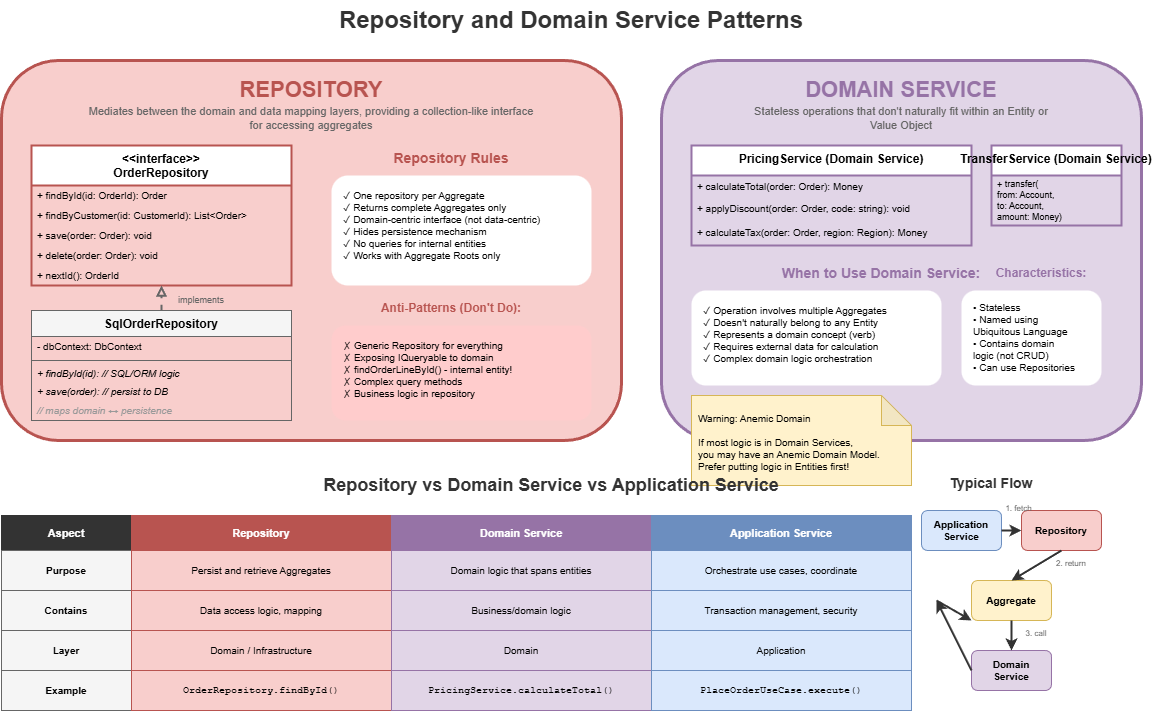

The diagram above was exported from draw.io. Its source (the exported page's mxGraphModel, read from the mxfile embedded in the PNG):
<mxGraphModel dx="2566" dy="1139" grid="1" gridSize="10" guides="1" tooltips="1" connect="1" arrows="1" fold="1" page="1" pageScale="1" pageWidth="1600" pageHeight="1000" math="0" shadow="0">
  <root>
    <mxCell id="0" />
    <mxCell id="1" parent="0" />
    <mxCell id="title" value="Repository and Domain Service Patterns" style="text;html=1;strokeColor=none;fillColor=none;align=center;verticalAlign=middle;whiteSpace=wrap;rounded=0;fontSize=24;fontStyle=1;fontColor=#333333;" parent="1" vertex="1">
      <mxGeometry x="400" y="20" width="500" height="40" as="geometry" />
    </mxCell>
    <mxCell id="repo-section" value="" style="rounded=1;whiteSpace=wrap;html=1;fillColor=#f8cecc;strokeColor=#b85450;strokeWidth=3;" parent="1" vertex="1">
      <mxGeometry x="80" y="80" width="620" height="380" as="geometry" />
    </mxCell>
    <mxCell id="repo-title" value="REPOSITORY" style="text;html=1;strokeColor=none;fillColor=none;align=center;verticalAlign=middle;whiteSpace=wrap;rounded=0;fontSize=22;fontStyle=1;fontColor=#b85450;" parent="1" vertex="1">
      <mxGeometry x="320" y="90" width="140" height="40" as="geometry" />
    </mxCell>
    <mxCell id="repo-desc" value="Mediates between the domain and data mapping layers, providing a collection-like interface for accessing aggregates" style="text;html=1;strokeColor=none;fillColor=none;align=center;verticalAlign=middle;whiteSpace=wrap;rounded=0;fontSize=11;fontColor=#666666;" parent="1" vertex="1">
      <mxGeometry x="160" y="125" width="460" height="25" as="geometry" />
    </mxCell>
    <mxCell id="repo-interface" value="&lt;&lt;interface&gt;&gt;&#10;OrderRepository" style="swimlane;fontStyle=1;align=center;verticalAlign=top;childLayout=stackLayout;horizontal=1;startSize=40;horizontalStack=0;resizeParent=1;resizeParentMax=0;resizeLast=0;collapsible=0;marginBottom=0;fillColor=#ffffff;strokeColor=#b85450;strokeWidth=2;" parent="1" vertex="1">
      <mxGeometry x="110" y="165" width="260" height="140" as="geometry" />
    </mxCell>
    <mxCell id="repo-find" value="+ findById(id: OrderId): Order" style="text;strokeColor=none;fillColor=none;align=left;verticalAlign=middle;spacingLeft=4;spacingRight=4;overflow=hidden;rotatable=0;points=[[0,0.5],[1,0.5]];portConstraint=eastwest;fontSize=10;" parent="repo-interface" vertex="1">
      <mxGeometry y="40" width="260" height="20" as="geometry" />
    </mxCell>
    <mxCell id="repo-findby" value="+ findByCustomer(id: CustomerId): List&lt;Order&gt;" style="text;strokeColor=none;fillColor=none;align=left;verticalAlign=middle;spacingLeft=4;spacingRight=4;overflow=hidden;rotatable=0;points=[[0,0.5],[1,0.5]];portConstraint=eastwest;fontSize=10;" parent="repo-interface" vertex="1">
      <mxGeometry y="60" width="260" height="20" as="geometry" />
    </mxCell>
    <mxCell id="repo-save" value="+ save(order: Order): void" style="text;strokeColor=none;fillColor=none;align=left;verticalAlign=middle;spacingLeft=4;spacingRight=4;overflow=hidden;rotatable=0;points=[[0,0.5],[1,0.5]];portConstraint=eastwest;fontSize=10;" parent="repo-interface" vertex="1">
      <mxGeometry y="80" width="260" height="20" as="geometry" />
    </mxCell>
    <mxCell id="repo-delete" value="+ delete(order: Order): void" style="text;strokeColor=none;fillColor=none;align=left;verticalAlign=middle;spacingLeft=4;spacingRight=4;overflow=hidden;rotatable=0;points=[[0,0.5],[1,0.5]];portConstraint=eastwest;fontSize=10;" parent="repo-interface" vertex="1">
      <mxGeometry y="100" width="260" height="20" as="geometry" />
    </mxCell>
    <mxCell id="repo-nextid" value="+ nextId(): OrderId" style="text;strokeColor=none;fillColor=none;align=left;verticalAlign=middle;spacingLeft=4;spacingRight=4;overflow=hidden;rotatable=0;points=[[0,0.5],[1,0.5]];portConstraint=eastwest;fontSize=10;" parent="repo-interface" vertex="1">
      <mxGeometry y="120" width="260" height="20" as="geometry" />
    </mxCell>
    <mxCell id="repo-impl" value="SqlOrderRepository" style="swimlane;fontStyle=1;align=center;verticalAlign=top;childLayout=stackLayout;horizontal=1;startSize=26;horizontalStack=0;resizeParent=1;resizeParentMax=0;resizeLast=0;collapsible=0;marginBottom=0;fillColor=#f5f5f5;strokeColor=#666666;" parent="1" vertex="1">
      <mxGeometry x="110" y="330" width="260" height="110" as="geometry" />
    </mxCell>
    <mxCell id="impl-db" value="- dbContext: DbContext" style="text;strokeColor=none;fillColor=none;align=left;verticalAlign=middle;spacingLeft=4;spacingRight=4;overflow=hidden;rotatable=0;points=[[0,0.5],[1,0.5]];portConstraint=eastwest;fontSize=10;" parent="repo-impl" vertex="1">
      <mxGeometry y="26" width="260" height="20" as="geometry" />
    </mxCell>
    <mxCell id="impl-sep" value="" style="line;strokeWidth=1;fillColor=none;align=left;verticalAlign=middle;spacingTop=-1;spacingLeft=3;spacingRight=3;rotatable=0;labelPosition=right;points=[];portConstraint=eastwest;strokeColor=#666666;" parent="repo-impl" vertex="1">
      <mxGeometry y="46" width="260" height="8" as="geometry" />
    </mxCell>
    <mxCell id="impl-find" value="+ findById(id): // SQL/ORM logic" style="text;strokeColor=none;fillColor=none;align=left;verticalAlign=middle;spacingLeft=4;spacingRight=4;overflow=hidden;rotatable=0;points=[[0,0.5],[1,0.5]];portConstraint=eastwest;fontSize=10;fontStyle=2;" parent="repo-impl" vertex="1">
      <mxGeometry y="54" width="260" height="18" as="geometry" />
    </mxCell>
    <mxCell id="impl-save" value="+ save(order): // persist to DB" style="text;strokeColor=none;fillColor=none;align=left;verticalAlign=middle;spacingLeft=4;spacingRight=4;overflow=hidden;rotatable=0;points=[[0,0.5],[1,0.5]];portConstraint=eastwest;fontSize=10;fontStyle=2;" parent="repo-impl" vertex="1">
      <mxGeometry y="72" width="260" height="18" as="geometry" />
    </mxCell>
    <mxCell id="impl-etc" value="// maps domain ↔ persistence" style="text;strokeColor=none;fillColor=none;align=left;verticalAlign=middle;spacingLeft=4;spacingRight=4;overflow=hidden;rotatable=0;points=[[0,0.5],[1,0.5]];portConstraint=eastwest;fontSize=10;fontStyle=2;fontColor=#999999;" parent="repo-impl" vertex="1">
      <mxGeometry y="90" width="260" height="20" as="geometry" />
    </mxCell>
    <mxCell id="impl-arrow" value="" style="endArrow=block;endFill=0;html=1;strokeWidth=2;strokeColor=#666666;exitX=0.5;exitY=0;exitDx=0;exitDy=0;entryX=0.5;entryY=1;entryDx=0;entryDy=0;dashed=1;" parent="1" source="repo-impl" target="repo-interface" edge="1">
      <mxGeometry relative="1" as="geometry" />
    </mxCell>
    <mxCell id="impl-label" value="implements" style="text;html=1;strokeColor=none;fillColor=none;align=center;verticalAlign=middle;whiteSpace=wrap;rounded=0;fontSize=9;fontColor=#666666;" parent="1" vertex="1">
      <mxGeometry x="250" y="310" width="60" height="20" as="geometry" />
    </mxCell>
    <mxCell id="repo-rules" value="Repository Rules" style="text;html=1;strokeColor=none;fillColor=none;align=center;verticalAlign=middle;whiteSpace=wrap;rounded=0;fontSize=14;fontStyle=1;fontColor=#b85450;" parent="1" vertex="1">
      <mxGeometry x="460" y="165" width="140" height="25" as="geometry" />
    </mxCell>
    <mxCell id="repo-rules-list" value="✓ One repository per Aggregate&#10;✓ Returns complete Aggregates only&#10;✓ Domain-centric interface (not data-centric)&#10;✓ Hides persistence mechanism&#10;✓ No queries for internal entities&#10;✓ Works with Aggregate Roots only" style="text;html=1;strokeColor=none;fillColor=#ffffff;align=left;verticalAlign=top;whiteSpace=wrap;rounded=1;fontSize=10;spacingLeft=10;spacingTop=8;" parent="1" vertex="1">
      <mxGeometry x="410" y="195" width="260" height="110" as="geometry" />
    </mxCell>
    <mxCell id="repo-bad" value="Anti-Patterns (Don't Do):" style="text;html=1;strokeColor=none;fillColor=none;align=center;verticalAlign=middle;whiteSpace=wrap;rounded=0;fontSize=12;fontStyle=1;fontColor=#b85450;" parent="1" vertex="1">
      <mxGeometry x="440" y="315" width="180" height="25" as="geometry" />
    </mxCell>
    <mxCell id="repo-bad-list" value="✗ Generic Repository&lt;T&gt; for everything&#10;✗ Exposing IQueryable to domain&#10;✗ findOrderLineById() - internal entity!&#10;✗ Complex query methods&#10;✗ Business logic in repository" style="text;html=1;strokeColor=none;fillColor=#ffcccc;align=left;verticalAlign=top;whiteSpace=wrap;rounded=1;fontSize=10;spacingLeft=10;spacingTop=8;" parent="1" vertex="1">
      <mxGeometry x="410" y="345" width="260" height="95" as="geometry" />
    </mxCell>
    <mxCell id="ds-section" value="" style="rounded=1;whiteSpace=wrap;html=1;fillColor=#e1d5e7;strokeColor=#9673a6;strokeWidth=3;" parent="1" vertex="1">
      <mxGeometry x="740" y="80" width="480" height="380" as="geometry" />
    </mxCell>
    <mxCell id="ds-title" value="DOMAIN SERVICE" style="text;html=1;strokeColor=none;fillColor=none;align=center;verticalAlign=middle;whiteSpace=wrap;rounded=0;fontSize=22;fontStyle=1;fontColor=#9673a6;" parent="1" vertex="1">
      <mxGeometry x="880" y="90" width="200" height="40" as="geometry" />
    </mxCell>
    <mxCell id="ds-desc" value="Stateless operations that don't naturally fit within an Entity or Value Object" style="text;html=1;strokeColor=none;fillColor=none;align=center;verticalAlign=middle;whiteSpace=wrap;rounded=0;fontSize=11;fontColor=#666666;" parent="1" vertex="1">
      <mxGeometry x="820" y="125" width="320" height="25" as="geometry" />
    </mxCell>
    <mxCell id="ds-example" value="PricingService (Domain Service)" style="swimlane;fontStyle=1;align=center;verticalAlign=top;childLayout=stackLayout;horizontal=1;startSize=30;horizontalStack=0;resizeParent=1;resizeParentMax=0;resizeLast=0;collapsible=0;marginBottom=0;fillColor=#ffffff;strokeColor=#9673a6;strokeWidth=2;" parent="1" vertex="1">
      <mxGeometry x="770" y="165" width="280" height="100" as="geometry" />
    </mxCell>
    <mxCell id="ds-calc" value="+ calculateTotal(order: Order): Money" style="text;strokeColor=none;fillColor=none;align=left;verticalAlign=middle;spacingLeft=4;spacingRight=4;overflow=hidden;rotatable=0;points=[[0,0.5],[1,0.5]];portConstraint=eastwest;fontSize=10;" parent="ds-example" vertex="1">
      <mxGeometry y="30" width="280" height="22" as="geometry" />
    </mxCell>
    <mxCell id="ds-discount" value="+ applyDiscount(order: Order, code: string): void" style="text;strokeColor=none;fillColor=none;align=left;verticalAlign=middle;spacingLeft=4;spacingRight=4;overflow=hidden;rotatable=0;points=[[0,0.5],[1,0.5]];portConstraint=eastwest;fontSize=10;" parent="ds-example" vertex="1">
      <mxGeometry y="52" width="280" height="22" as="geometry" />
    </mxCell>
    <mxCell id="ds-tax" value="+ calculateTax(order: Order, region: Region): Money" style="text;strokeColor=none;fillColor=none;align=left;verticalAlign=middle;spacingLeft=4;spacingRight=4;overflow=hidden;rotatable=0;points=[[0,0.5],[1,0.5]];portConstraint=eastwest;fontSize=10;" parent="ds-example" vertex="1">
      <mxGeometry y="74" width="280" height="26" as="geometry" />
    </mxCell>
    <mxCell id="ds-example2" value="TransferService (Domain Service)" style="swimlane;fontStyle=1;align=center;verticalAlign=top;childLayout=stackLayout;horizontal=1;startSize=30;horizontalStack=0;resizeParent=1;resizeParentMax=0;resizeLast=0;collapsible=0;marginBottom=0;fillColor=#ffffff;strokeColor=#9673a6;strokeWidth=2;" parent="1" vertex="1">
      <mxGeometry x="1070" y="165" width="130" height="80" as="geometry" />
    </mxCell>
    <mxCell id="ds-transfer" value="+ transfer(&#10;   from: Account,&#10;   to: Account,&#10;   amount: Money)" style="text;strokeColor=none;fillColor=none;align=left;verticalAlign=middle;spacingLeft=4;spacingRight=4;overflow=hidden;rotatable=0;points=[[0,0.5],[1,0.5]];portConstraint=eastwest;fontSize=9;" parent="ds-example2" vertex="1">
      <mxGeometry y="30" width="130" height="50" as="geometry" />
    </mxCell>
    <mxCell id="ds-when" value="When to Use Domain Service:" style="text;html=1;strokeColor=none;fillColor=none;align=center;verticalAlign=middle;whiteSpace=wrap;rounded=0;fontSize=14;fontStyle=1;fontColor=#9673a6;" parent="1" vertex="1">
      <mxGeometry x="850" y="280" width="220" height="25" as="geometry" />
    </mxCell>
    <mxCell id="ds-when-list" value="✓ Operation involves multiple Aggregates&#10;✓ Doesn't naturally belong to any Entity&#10;✓ Represents a domain concept (verb)&#10;✓ Requires external data for calculation&#10;✓ Complex domain logic orchestration" style="text;html=1;strokeColor=none;fillColor=#ffffff;align=left;verticalAlign=top;whiteSpace=wrap;rounded=1;fontSize=10;spacingLeft=10;spacingTop=8;" parent="1" vertex="1">
      <mxGeometry x="770" y="310" width="250" height="95" as="geometry" />
    </mxCell>
    <mxCell id="ds-char" value="Characteristics:" style="text;html=1;strokeColor=none;fillColor=none;align=center;verticalAlign=middle;whiteSpace=wrap;rounded=0;fontSize=12;fontStyle=1;fontColor=#9673a6;" parent="1" vertex="1">
      <mxGeometry x="1060" y="280" width="120" height="25" as="geometry" />
    </mxCell>
    <mxCell id="ds-char-list" value="• Stateless&#10;• Named using&#10;  Ubiquitous Language&#10;• Contains domain&#10;  logic (not CRUD)&#10;• Can use Repositories" style="text;html=1;strokeColor=none;fillColor=#ffffff;align=left;verticalAlign=top;whiteSpace=wrap;rounded=1;fontSize=10;spacingLeft=10;spacingTop=5;" parent="1" vertex="1">
      <mxGeometry x="1040" y="310" width="140" height="95" as="geometry" />
    </mxCell>
    <mxCell id="ds-warning" value="Warning: Anemic Domain&#10;&#10;If most logic is in Domain Services,&#10;you may have an Anemic Domain Model.&#10;Prefer putting logic in Entities first!" style="shape=note;whiteSpace=wrap;html=1;backgroundOutline=1;darkOpacity=0.05;fillColor=#fff2cc;strokeColor=#d6b656;fontSize=10;align=left;spacingLeft=5;spacingTop=3;" parent="1" vertex="1">
      <mxGeometry x="770" y="415" width="220" height="90" as="geometry" />
    </mxCell>
    <mxCell id="compare-title" value="Repository vs Domain Service vs Application Service" style="text;html=1;strokeColor=none;fillColor=none;align=center;verticalAlign=middle;whiteSpace=wrap;rounded=0;fontSize=18;fontStyle=1;fontColor=#333333;" parent="1" vertex="1">
      <mxGeometry x="400" y="490" width="460" height="30" as="geometry" />
    </mxCell>
    <mxCell id="table-header-aspect" value="Aspect" style="rounded=0;whiteSpace=wrap;html=1;fillColor=#333333;strokeColor=#333333;fontColor=#ffffff;fontStyle=1;fontSize=11;" parent="1" vertex="1">
      <mxGeometry x="80" y="535" width="130" height="35" as="geometry" />
    </mxCell>
    <mxCell id="table-header-repo" value="Repository" style="rounded=0;whiteSpace=wrap;html=1;fillColor=#b85450;strokeColor=#b85450;fontColor=#ffffff;fontStyle=1;fontSize=11;" parent="1" vertex="1">
      <mxGeometry x="210" y="535" width="260" height="35" as="geometry" />
    </mxCell>
    <mxCell id="table-header-ds" value="Domain Service" style="rounded=0;whiteSpace=wrap;html=1;fillColor=#9673a6;strokeColor=#9673a6;fontColor=#ffffff;fontStyle=1;fontSize=11;" parent="1" vertex="1">
      <mxGeometry x="470" y="535" width="260" height="35" as="geometry" />
    </mxCell>
    <mxCell id="table-header-as" value="Application Service" style="rounded=0;whiteSpace=wrap;html=1;fillColor=#6c8ebf;strokeColor=#6c8ebf;fontColor=#ffffff;fontStyle=1;fontSize=11;" parent="1" vertex="1">
      <mxGeometry x="730" y="535" width="260" height="35" as="geometry" />
    </mxCell>
    <mxCell id="row1-aspect" value="Purpose" style="rounded=0;whiteSpace=wrap;html=1;fillColor=#f5f5f5;strokeColor=#666666;fontSize=10;fontStyle=1;" parent="1" vertex="1">
      <mxGeometry x="80" y="570" width="130" height="40" as="geometry" />
    </mxCell>
    <mxCell id="row1-repo" value="Persist and retrieve Aggregates" style="rounded=0;whiteSpace=wrap;html=1;fillColor=#f8cecc;strokeColor=#b85450;fontSize=10;" parent="1" vertex="1">
      <mxGeometry x="210" y="570" width="260" height="40" as="geometry" />
    </mxCell>
    <mxCell id="row1-ds" value="Domain logic that spans entities" style="rounded=0;whiteSpace=wrap;html=1;fillColor=#e1d5e7;strokeColor=#9673a6;fontSize=10;" parent="1" vertex="1">
      <mxGeometry x="470" y="570" width="260" height="40" as="geometry" />
    </mxCell>
    <mxCell id="row1-as" value="Orchestrate use cases, coordinate" style="rounded=0;whiteSpace=wrap;html=1;fillColor=#dae8fc;strokeColor=#6c8ebf;fontSize=10;" parent="1" vertex="1">
      <mxGeometry x="730" y="570" width="260" height="40" as="geometry" />
    </mxCell>
    <mxCell id="row2-aspect" value="Contains" style="rounded=0;whiteSpace=wrap;html=1;fillColor=#f5f5f5;strokeColor=#666666;fontSize=10;fontStyle=1;" parent="1" vertex="1">
      <mxGeometry x="80" y="610" width="130" height="40" as="geometry" />
    </mxCell>
    <mxCell id="row2-repo" value="Data access logic, mapping" style="rounded=0;whiteSpace=wrap;html=1;fillColor=#f8cecc;strokeColor=#b85450;fontSize=10;" parent="1" vertex="1">
      <mxGeometry x="210" y="610" width="260" height="40" as="geometry" />
    </mxCell>
    <mxCell id="row2-ds" value="Business/domain logic" style="rounded=0;whiteSpace=wrap;html=1;fillColor=#e1d5e7;strokeColor=#9673a6;fontSize=10;" parent="1" vertex="1">
      <mxGeometry x="470" y="610" width="260" height="40" as="geometry" />
    </mxCell>
    <mxCell id="row2-as" value="Transaction management, security" style="rounded=0;whiteSpace=wrap;html=1;fillColor=#dae8fc;strokeColor=#6c8ebf;fontSize=10;" parent="1" vertex="1">
      <mxGeometry x="730" y="610" width="260" height="40" as="geometry" />
    </mxCell>
    <mxCell id="row3-aspect" value="Layer" style="rounded=0;whiteSpace=wrap;html=1;fillColor=#f5f5f5;strokeColor=#666666;fontSize=10;fontStyle=1;" parent="1" vertex="1">
      <mxGeometry x="80" y="650" width="130" height="40" as="geometry" />
    </mxCell>
    <mxCell id="row3-repo" value="Domain / Infrastructure" style="rounded=0;whiteSpace=wrap;html=1;fillColor=#f8cecc;strokeColor=#b85450;fontSize=10;" parent="1" vertex="1">
      <mxGeometry x="210" y="650" width="260" height="40" as="geometry" />
    </mxCell>
    <mxCell id="row3-ds" value="Domain" style="rounded=0;whiteSpace=wrap;html=1;fillColor=#e1d5e7;strokeColor=#9673a6;fontSize=10;" parent="1" vertex="1">
      <mxGeometry x="470" y="650" width="260" height="40" as="geometry" />
    </mxCell>
    <mxCell id="row3-as" value="Application" style="rounded=0;whiteSpace=wrap;html=1;fillColor=#dae8fc;strokeColor=#6c8ebf;fontSize=10;" parent="1" vertex="1">
      <mxGeometry x="730" y="650" width="260" height="40" as="geometry" />
    </mxCell>
    <mxCell id="row4-aspect" value="Example" style="rounded=0;whiteSpace=wrap;html=1;fillColor=#f5f5f5;strokeColor=#666666;fontSize=10;fontStyle=1;" parent="1" vertex="1">
      <mxGeometry x="80" y="690" width="130" height="40" as="geometry" />
    </mxCell>
    <mxCell id="row4-repo" value="OrderRepository.findById()" style="rounded=0;whiteSpace=wrap;html=1;fillColor=#f8cecc;strokeColor=#b85450;fontSize=10;fontFamily=Courier New;" parent="1" vertex="1">
      <mxGeometry x="210" y="690" width="260" height="40" as="geometry" />
    </mxCell>
    <mxCell id="row4-ds" value="PricingService.calculateTotal()" style="rounded=0;whiteSpace=wrap;html=1;fillColor=#e1d5e7;strokeColor=#9673a6;fontSize=10;fontFamily=Courier New;" parent="1" vertex="1">
      <mxGeometry x="470" y="690" width="260" height="40" as="geometry" />
    </mxCell>
    <mxCell id="row4-as" value="PlaceOrderUseCase.execute()" style="rounded=0;whiteSpace=wrap;html=1;fillColor=#dae8fc;strokeColor=#6c8ebf;fontSize=10;fontFamily=Courier New;" parent="1" vertex="1">
      <mxGeometry x="730" y="690" width="260" height="40" as="geometry" />
    </mxCell>
    <mxCell id="flow-title" value="Typical Flow" style="text;html=1;strokeColor=none;fillColor=none;align=center;verticalAlign=middle;whiteSpace=wrap;rounded=0;fontSize=14;fontStyle=1;fontColor=#333333;" parent="1" vertex="1">
      <mxGeometry x="1020" y="490" width="100" height="25" as="geometry" />
    </mxCell>
    <mxCell id="flow-as" value="Application&#10;Service" style="rounded=1;whiteSpace=wrap;html=1;fillColor=#dae8fc;strokeColor=#6c8ebf;fontSize=10;fontStyle=1;" parent="1" vertex="1">
      <mxGeometry x="1000" y="530" width="80" height="40" as="geometry" />
    </mxCell>
    <mxCell id="flow-repo" value="Repository" style="rounded=1;whiteSpace=wrap;html=1;fillColor=#f8cecc;strokeColor=#b85450;fontSize=10;fontStyle=1;" parent="1" vertex="1">
      <mxGeometry x="1100" y="530" width="80" height="40" as="geometry" />
    </mxCell>
    <mxCell id="flow-agg" value="Aggregate" style="rounded=1;whiteSpace=wrap;html=1;fillColor=#fff2cc;strokeColor=#d6b656;fontSize=10;fontStyle=1;" parent="1" vertex="1">
      <mxGeometry x="1050" y="600" width="80" height="40" as="geometry" />
    </mxCell>
    <mxCell id="flow-ds" value="Domain&#10;Service" style="rounded=1;whiteSpace=wrap;html=1;fillColor=#e1d5e7;strokeColor=#9673a6;fontSize=10;fontStyle=1;" parent="1" vertex="1">
      <mxGeometry x="1050" y="670" width="80" height="40" as="geometry" />
    </mxCell>
    <mxCell id="flow-arr1" value="" style="endArrow=classic;html=1;strokeWidth=2;strokeColor=#333333;exitX=1;exitY=0.5;exitDx=0;exitDy=0;entryX=0;entryY=0.5;entryDx=0;entryDy=0;" parent="1" source="flow-as" target="flow-repo" edge="1">
      <mxGeometry relative="1" as="geometry" />
    </mxCell>
    <mxCell id="flow-arr2" value="" style="endArrow=classic;html=1;strokeWidth=2;strokeColor=#333333;exitX=0.5;exitY=1;exitDx=0;exitDy=0;entryX=0.5;entryY=0;entryDx=0;entryDy=0;" parent="1" source="flow-repo" target="flow-agg" edge="1">
      <mxGeometry relative="1" as="geometry" />
    </mxCell>
    <mxCell id="flow-arr3" value="" style="endArrow=classic;html=1;strokeWidth=2;strokeColor=#333333;exitX=0.5;exitY=1;exitDx=0;exitDy=0;entryX=0.5;entryY=0;entryDx=0;entryDy=0;" parent="1" source="flow-agg" target="flow-ds" edge="1">
      <mxGeometry relative="1" as="geometry" />
    </mxCell>
    <mxCell id="flow-arr4" value="" style="endArrow=classic;html=1;strokeWidth=2;strokeColor=#333333;exitX=0;exitY=0.5;exitDx=0;exitDy=0;curved=1;" parent="1" source="flow-ds" edge="1">
      <mxGeometry relative="1" as="geometry">
        <mxPoint x="1015" y="620" as="targetPoint" />
      </mxGeometry>
    </mxCell>
    <mxCell id="flow-arr5" value="" style="endArrow=classic;html=1;strokeWidth=2;strokeColor=#333333;entryX=0;entryY=1;entryDx=0;entryDy=0;" parent="1" target="flow-agg" edge="1">
      <mxGeometry relative="1" as="geometry">
        <mxPoint x="1015" y="620" as="sourcePoint" />
      </mxGeometry>
    </mxCell>
    <mxCell id="flow-label1" value="1. fetch" style="text;html=1;strokeColor=none;fillColor=none;align=center;verticalAlign=middle;whiteSpace=wrap;rounded=0;fontSize=8;fontColor=#666666;" parent="1" vertex="1">
      <mxGeometry x="1080" y="520" width="35" height="15" as="geometry" />
    </mxCell>
    <mxCell id="flow-label2" value="2. return" style="text;html=1;strokeColor=none;fillColor=none;align=center;verticalAlign=middle;whiteSpace=wrap;rounded=0;fontSize=8;fontColor=#666666;" parent="1" vertex="1">
      <mxGeometry x="1130" y="575" width="40" height="15" as="geometry" />
    </mxCell>
    <mxCell id="flow-label3" value="3. call" style="text;html=1;strokeColor=none;fillColor=none;align=center;verticalAlign=middle;whiteSpace=wrap;rounded=0;fontSize=8;fontColor=#666666;" parent="1" vertex="1">
      <mxGeometry x="1100" y="645" width="30" height="15" as="geometry" />
    </mxCell>
  </root>
</mxGraphModel>